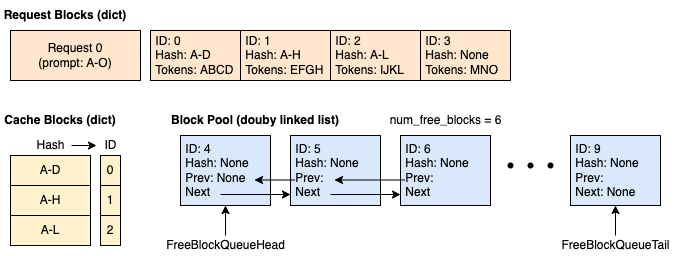

The diagram above was exported from draw.io. Its source (the exported page's mxGraphModel, read from the mxfile embedded in the PNG):
<mxGraphModel dx="1018" dy="637" grid="1" gridSize="10" guides="1" tooltips="1" connect="1" arrows="1" fold="1" page="1" pageScale="1" pageWidth="827" pageHeight="1169" math="0" shadow="0">
  <root>
    <mxCell id="0" />
    <mxCell id="1" parent="0" />
    <mxCell id="AN8R7_5gz940ZLZqQE1q-1" value="Request Blocks (dict)" style="text;html=1;strokeColor=none;fillColor=none;align=center;verticalAlign=middle;whiteSpace=wrap;rounded=0;fontStyle=1" parent="1" vertex="1">
      <mxGeometry x="60" y="135" width="130" height="30" as="geometry" />
    </mxCell>
    <mxCell id="AN8R7_5gz940ZLZqQE1q-2" value="Request 0&lt;br&gt;(prompt: A-O)" style="rounded=0;whiteSpace=wrap;html=1;fillColor=#ffe6cc;strokeColor=#000000;" parent="1" vertex="1">
      <mxGeometry x="70" y="165" width="130" height="50" as="geometry" />
    </mxCell>
    <mxCell id="AN8R7_5gz940ZLZqQE1q-9" value="Cache Blocks (dict)" style="text;html=1;strokeColor=none;fillColor=none;align=center;verticalAlign=middle;whiteSpace=wrap;rounded=0;fontStyle=1" parent="1" vertex="1">
      <mxGeometry x="60" y="240" width="120" height="30" as="geometry" />
    </mxCell>
    <mxCell id="AN8R7_5gz940ZLZqQE1q-10" value="A-D" style="rounded=0;whiteSpace=wrap;html=1;fillColor=#fff2cc;strokeColor=#000000;" parent="1" vertex="1">
      <mxGeometry x="70" y="290" width="80" height="30" as="geometry" />
    </mxCell>
    <mxCell id="AN8R7_5gz940ZLZqQE1q-12" value="A-H" style="rounded=0;whiteSpace=wrap;html=1;fillColor=#fff2cc;strokeColor=#000000;" parent="1" vertex="1">
      <mxGeometry x="70" y="320" width="80" height="30" as="geometry" />
    </mxCell>
    <mxCell id="AN8R7_5gz940ZLZqQE1q-13" value="A-L" style="rounded=0;whiteSpace=wrap;html=1;fillColor=#fff2cc;strokeColor=#000000;" parent="1" vertex="1">
      <mxGeometry x="70" y="350" width="80" height="30" as="geometry" />
    </mxCell>
    <mxCell id="AN8R7_5gz940ZLZqQE1q-14" value="0" style="rounded=0;whiteSpace=wrap;html=1;fillColor=#fff2cc;strokeColor=#000000;" parent="1" vertex="1">
      <mxGeometry x="160" y="290" width="20" height="30" as="geometry" />
    </mxCell>
    <mxCell id="AN8R7_5gz940ZLZqQE1q-15" value="1" style="rounded=0;whiteSpace=wrap;html=1;fillColor=#fff2cc;strokeColor=#000000;" parent="1" vertex="1">
      <mxGeometry x="160" y="320" width="20" height="30" as="geometry" />
    </mxCell>
    <mxCell id="AN8R7_5gz940ZLZqQE1q-16" value="2" style="rounded=0;whiteSpace=wrap;html=1;fillColor=#fff2cc;strokeColor=#000000;" parent="1" vertex="1">
      <mxGeometry x="160" y="350" width="20" height="30" as="geometry" />
    </mxCell>
    <mxCell id="AN8R7_5gz940ZLZqQE1q-17" value="Block Pool (douby linked list)" style="text;html=1;strokeColor=none;fillColor=none;align=center;verticalAlign=middle;whiteSpace=wrap;rounded=0;fontStyle=1" parent="1" vertex="1">
      <mxGeometry x="220" y="240" width="190" height="30" as="geometry" />
    </mxCell>
    <mxCell id="AN8R7_5gz940ZLZqQE1q-18" value="&amp;nbsp;ID: 4&lt;br&gt;&amp;nbsp;Hash: None&lt;br&gt;&amp;nbsp;Prev: None&lt;br&gt;&amp;nbsp;Next" style="rounded=0;whiteSpace=wrap;html=1;strokeColor=#000000;fillColor=#dae8fc;align=left;" parent="1" vertex="1">
      <mxGeometry x="240" y="270" width="90" height="70" as="geometry" />
    </mxCell>
    <mxCell id="AN8R7_5gz940ZLZqQE1q-19" value="&amp;nbsp;ID: 5&lt;br&gt;&amp;nbsp;Hash: None&lt;br&gt;&amp;nbsp;Prev:&amp;nbsp;&lt;br&gt;&amp;nbsp;Next" style="rounded=0;whiteSpace=wrap;html=1;strokeColor=#000000;fillColor=#dae8fc;align=left;" parent="1" vertex="1">
      <mxGeometry x="350" y="270" width="90" height="70" as="geometry" />
    </mxCell>
    <mxCell id="AN8R7_5gz940ZLZqQE1q-20" value="&amp;nbsp;ID: 6&lt;br&gt;&amp;nbsp;Hash: None&lt;br&gt;&amp;nbsp;Prev:&amp;nbsp;&lt;br&gt;&amp;nbsp;Next" style="rounded=0;whiteSpace=wrap;html=1;strokeColor=#000000;fillColor=#dae8fc;align=left;" parent="1" vertex="1">
      <mxGeometry x="460" y="270" width="90" height="70" as="geometry" />
    </mxCell>
    <mxCell id="AN8R7_5gz940ZLZqQE1q-21" value="FreeBlockQueueHead" style="text;html=1;align=center;verticalAlign=middle;resizable=0;points=[];autosize=1;strokeColor=none;fillColor=none;" parent="1" vertex="1">
      <mxGeometry x="220" y="370" width="130" height="20" as="geometry" />
    </mxCell>
    <mxCell id="AN8R7_5gz940ZLZqQE1q-22" value="FreeBlockQueueTail" style="text;html=1;align=center;verticalAlign=middle;resizable=0;points=[];autosize=1;strokeColor=none;fillColor=none;" parent="1" vertex="1">
      <mxGeometry x="615" y="370" width="120" height="20" as="geometry" />
    </mxCell>
    <mxCell id="AN8R7_5gz940ZLZqQE1q-23" value="" style="shape=waypoint;sketch=0;size=6;pointerEvents=1;points=[];fillColor=none;resizable=0;rotatable=0;perimeter=centerPerimeter;snapToPoint=1;strokeColor=#000000;" parent="1" vertex="1">
      <mxGeometry x="550" y="280" width="40" height="40" as="geometry" />
    </mxCell>
    <mxCell id="AN8R7_5gz940ZLZqQE1q-26" value="" style="shape=waypoint;sketch=0;size=6;pointerEvents=1;points=[];fillColor=none;resizable=0;rotatable=0;perimeter=centerPerimeter;snapToPoint=1;strokeColor=#000000;" parent="1" vertex="1">
      <mxGeometry x="570" y="280" width="40" height="40" as="geometry" />
    </mxCell>
    <mxCell id="AN8R7_5gz940ZLZqQE1q-27" value="" style="shape=waypoint;sketch=0;size=6;pointerEvents=1;points=[];fillColor=none;resizable=0;rotatable=0;perimeter=centerPerimeter;snapToPoint=1;strokeColor=#000000;" parent="1" vertex="1">
      <mxGeometry x="590" y="280" width="40" height="40" as="geometry" />
    </mxCell>
    <mxCell id="AN8R7_5gz940ZLZqQE1q-28" value="&amp;nbsp;ID: 9&lt;br&gt;&amp;nbsp;Hash: None&lt;br&gt;&amp;nbsp;Prev:&amp;nbsp;&lt;br&gt;&amp;nbsp;Next: None" style="rounded=0;whiteSpace=wrap;html=1;strokeColor=#000000;fillColor=#dae8fc;align=left;" parent="1" vertex="1">
      <mxGeometry x="630" y="270" width="90" height="70" as="geometry" />
    </mxCell>
    <mxCell id="AN8R7_5gz940ZLZqQE1q-29" value="" style="endArrow=classic;html=1;rounded=0;entryX=0.5;entryY=1;entryDx=0;entryDy=0;" parent="1" source="AN8R7_5gz940ZLZqQE1q-21" target="AN8R7_5gz940ZLZqQE1q-18" edge="1">
      <mxGeometry width="50" height="50" relative="1" as="geometry">
        <mxPoint x="270" y="320" as="sourcePoint" />
        <mxPoint x="320" y="270" as="targetPoint" />
      </mxGeometry>
    </mxCell>
    <mxCell id="AN8R7_5gz940ZLZqQE1q-30" value="" style="endArrow=classic;html=1;rounded=0;entryX=0.5;entryY=1;entryDx=0;entryDy=0;" parent="1" source="AN8R7_5gz940ZLZqQE1q-22" target="AN8R7_5gz940ZLZqQE1q-28" edge="1">
      <mxGeometry width="50" height="50" relative="1" as="geometry">
        <mxPoint x="675" y="410" as="sourcePoint" />
        <mxPoint x="320" y="270" as="targetPoint" />
      </mxGeometry>
    </mxCell>
    <mxCell id="AN8R7_5gz940ZLZqQE1q-33" value="" style="endArrow=classic;html=1;rounded=0;" parent="1" edge="1">
      <mxGeometry width="50" height="50" relative="1" as="geometry">
        <mxPoint x="280" y="329" as="sourcePoint" />
        <mxPoint x="350" y="329" as="targetPoint" />
      </mxGeometry>
    </mxCell>
    <mxCell id="AN8R7_5gz940ZLZqQE1q-34" value="" style="endArrow=classic;html=1;rounded=0;" parent="1" edge="1">
      <mxGeometry width="50" height="50" relative="1" as="geometry">
        <mxPoint x="390" y="329" as="sourcePoint" />
        <mxPoint x="460" y="329" as="targetPoint" />
      </mxGeometry>
    </mxCell>
    <mxCell id="AN8R7_5gz940ZLZqQE1q-35" value="" style="endArrow=classic;html=1;rounded=0;" parent="1" edge="1">
      <mxGeometry width="50" height="50" relative="1" as="geometry">
        <mxPoint x="464" y="314.5" as="sourcePoint" />
        <mxPoint x="394" y="314.5" as="targetPoint" />
      </mxGeometry>
    </mxCell>
    <mxCell id="AN8R7_5gz940ZLZqQE1q-36" value="" style="endArrow=classic;html=1;rounded=0;" parent="1" edge="1">
      <mxGeometry width="50" height="50" relative="1" as="geometry">
        <mxPoint x="354" y="314.5" as="sourcePoint" />
        <mxPoint x="314" y="314.5" as="targetPoint" />
      </mxGeometry>
    </mxCell>
    <mxCell id="xtneJMyZOn52SPsyh_aP-1" value="Hash" style="text;html=1;align=center;verticalAlign=middle;resizable=0;points=[];autosize=1;strokeColor=none;fillColor=none;" parent="1" vertex="1">
      <mxGeometry x="90" y="270" width="40" height="20" as="geometry" />
    </mxCell>
    <mxCell id="xtneJMyZOn52SPsyh_aP-2" value="ID" style="text;html=1;align=center;verticalAlign=middle;resizable=0;points=[];autosize=1;strokeColor=none;fillColor=none;" parent="1" vertex="1">
      <mxGeometry x="155" y="270" width="30" height="20" as="geometry" />
    </mxCell>
    <mxCell id="xtneJMyZOn52SPsyh_aP-3" value="&amp;nbsp;ID: 0&lt;br&gt;&amp;nbsp;Hash: A-D&lt;br&gt;&amp;nbsp;Tokens: ABCD" style="rounded=0;whiteSpace=wrap;html=1;strokeColor=#000000;fillColor=#ffe6cc;align=left;" parent="1" vertex="1">
      <mxGeometry x="210" y="165" width="90" height="50" as="geometry" />
    </mxCell>
    <mxCell id="xtneJMyZOn52SPsyh_aP-5" value="&amp;nbsp;ID: 1&lt;br&gt;&amp;nbsp;Hash: A-H&lt;br&gt;&amp;nbsp;Tokens: EFGH" style="rounded=0;whiteSpace=wrap;html=1;strokeColor=#000000;fillColor=#ffe6cc;align=left;" parent="1" vertex="1">
      <mxGeometry x="300" y="165" width="90" height="50" as="geometry" />
    </mxCell>
    <mxCell id="xtneJMyZOn52SPsyh_aP-6" value="&amp;nbsp;ID: 2&lt;br&gt;&amp;nbsp;Hash: A-L&lt;br&gt;&amp;nbsp;Tokens: IJKL" style="rounded=0;whiteSpace=wrap;html=1;strokeColor=#000000;fillColor=#ffe6cc;align=left;" parent="1" vertex="1">
      <mxGeometry x="390" y="165" width="90" height="50" as="geometry" />
    </mxCell>
    <mxCell id="xtneJMyZOn52SPsyh_aP-7" value="&amp;nbsp;ID: 3&lt;br&gt;&amp;nbsp;Hash: None&lt;br&gt;&amp;nbsp;Tokens: MNO" style="rounded=0;whiteSpace=wrap;html=1;strokeColor=#000000;fillColor=#ffe6cc;align=left;" parent="1" vertex="1">
      <mxGeometry x="480" y="165" width="90" height="50" as="geometry" />
    </mxCell>
    <mxCell id="xtneJMyZOn52SPsyh_aP-8" value="" style="endArrow=classic;html=1;rounded=0;" parent="1" edge="1">
      <mxGeometry width="50" height="50" relative="1" as="geometry">
        <mxPoint x="131" y="280" as="sourcePoint" />
        <mxPoint x="156" y="280" as="targetPoint" />
      </mxGeometry>
    </mxCell>
    <mxCell id="G1wJbjUTvdXgAji-M0NN-1" value="num_free_blocks = 6" style="text;html=1;align=center;verticalAlign=middle;resizable=0;points=[];autosize=1;strokeColor=none;fillColor=none;" parent="1" vertex="1">
      <mxGeometry x="440" y="245" width="130" height="20" as="geometry" />
    </mxCell>
  </root>
</mxGraphModel>